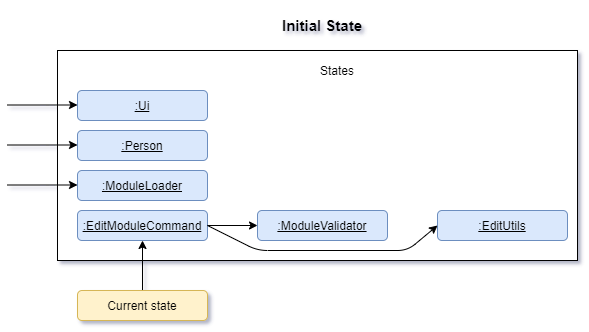

The diagram above was exported from draw.io. Its source (the exported page's mxGraphModel, read from the mxfile embedded in the PNG):
<mxGraphModel dx="1038" dy="580" grid="1" gridSize="10" guides="1" tooltips="1" connect="1" arrows="1" fold="1" page="1" pageScale="1" pageWidth="850" pageHeight="1100" math="0" shadow="1">
  <root>
    <mxCell id="0" />
    <mxCell id="1" parent="0" />
    <mxCell id="2S7haFDzYFbEXSz_xnqQ-1" value="&lt;font style=&quot;font-size: 15px&quot;&gt;&lt;b&gt;Initial State&lt;/b&gt;&lt;/font&gt;" style="text;html=1;strokeColor=none;fillColor=none;align=center;verticalAlign=middle;whiteSpace=wrap;rounded=0;" vertex="1" parent="1">
      <mxGeometry x="360" y="20" width="90" height="50" as="geometry" />
    </mxCell>
    <mxCell id="2S7haFDzYFbEXSz_xnqQ-3" value="" style="rounded=0;whiteSpace=wrap;html=1;" vertex="1" parent="1">
      <mxGeometry x="140" y="70" width="520" height="210" as="geometry" />
    </mxCell>
    <mxCell id="2S7haFDzYFbEXSz_xnqQ-4" value="States" style="text;html=1;strokeColor=none;fillColor=none;align=center;verticalAlign=middle;whiteSpace=wrap;rounded=0;" vertex="1" parent="1">
      <mxGeometry x="400" y="80" width="40" height="20" as="geometry" />
    </mxCell>
    <mxCell id="2S7haFDzYFbEXSz_xnqQ-5" value=":Ui" style="rounded=1;whiteSpace=wrap;html=1;fillColor=#dae8fc;strokeColor=#6c8ebf;fontStyle=4" vertex="1" parent="1">
      <mxGeometry x="160" y="110" width="130" height="30" as="geometry" />
    </mxCell>
    <mxCell id="2S7haFDzYFbEXSz_xnqQ-6" value=":Person" style="rounded=1;whiteSpace=wrap;html=1;fillColor=#dae8fc;strokeColor=#6c8ebf;fontStyle=4" vertex="1" parent="1">
      <mxGeometry x="160" y="150" width="130" height="30" as="geometry" />
    </mxCell>
    <mxCell id="2S7haFDzYFbEXSz_xnqQ-7" value=":ModuleLoader" style="rounded=1;whiteSpace=wrap;html=1;fillColor=#dae8fc;strokeColor=#6c8ebf;fontStyle=4" vertex="1" parent="1">
      <mxGeometry x="160" y="190" width="130" height="30" as="geometry" />
    </mxCell>
    <mxCell id="2S7haFDzYFbEXSz_xnqQ-8" value=":EditModuleCommand" style="rounded=1;whiteSpace=wrap;html=1;fillColor=#dae8fc;strokeColor=#6c8ebf;fontStyle=4" vertex="1" parent="1">
      <mxGeometry x="160" y="230" width="130" height="30" as="geometry" />
    </mxCell>
    <mxCell id="2S7haFDzYFbEXSz_xnqQ-9" value=":ModuleValidator" style="rounded=1;whiteSpace=wrap;html=1;fillColor=#dae8fc;strokeColor=#6c8ebf;fontStyle=4" vertex="1" parent="1">
      <mxGeometry x="340" y="230" width="130" height="30" as="geometry" />
    </mxCell>
    <mxCell id="2S7haFDzYFbEXSz_xnqQ-10" value=":EditUtils" style="rounded=1;whiteSpace=wrap;html=1;fillColor=#dae8fc;strokeColor=#6c8ebf;fontStyle=4" vertex="1" parent="1">
      <mxGeometry x="520" y="230" width="130" height="30" as="geometry" />
    </mxCell>
    <mxCell id="2S7haFDzYFbEXSz_xnqQ-11" value="" style="endArrow=classic;html=1;" edge="1" parent="1">
      <mxGeometry width="50" height="50" relative="1" as="geometry">
        <mxPoint x="90" y="124.5" as="sourcePoint" />
        <mxPoint x="160" y="124.5" as="targetPoint" />
      </mxGeometry>
    </mxCell>
    <mxCell id="2S7haFDzYFbEXSz_xnqQ-12" value="" style="endArrow=classic;html=1;entryX=0.5;entryY=1;entryDx=0;entryDy=0;" edge="1" parent="1" target="2S7haFDzYFbEXSz_xnqQ-8">
      <mxGeometry width="50" height="50" relative="1" as="geometry">
        <mxPoint x="225" y="310" as="sourcePoint" />
        <mxPoint x="260" y="300" as="targetPoint" />
      </mxGeometry>
    </mxCell>
    <mxCell id="2S7haFDzYFbEXSz_xnqQ-13" value="" style="endArrow=classic;html=1;" edge="1" parent="1">
      <mxGeometry width="50" height="50" relative="1" as="geometry">
        <mxPoint x="90" y="164.5" as="sourcePoint" />
        <mxPoint x="160" y="164.5" as="targetPoint" />
      </mxGeometry>
    </mxCell>
    <mxCell id="2S7haFDzYFbEXSz_xnqQ-14" value="" style="endArrow=classic;html=1;" edge="1" parent="1">
      <mxGeometry width="50" height="50" relative="1" as="geometry">
        <mxPoint x="90" y="204.5" as="sourcePoint" />
        <mxPoint x="160" y="204.5" as="targetPoint" />
      </mxGeometry>
    </mxCell>
    <mxCell id="2S7haFDzYFbEXSz_xnqQ-16" value="Current state" style="rounded=1;whiteSpace=wrap;html=1;fillColor=#fff2cc;strokeColor=#d6b656;fontStyle=0" vertex="1" parent="1">
      <mxGeometry x="160" y="310" width="130" height="30" as="geometry" />
    </mxCell>
    <mxCell id="2S7haFDzYFbEXSz_xnqQ-17" value="" style="endArrow=classic;html=1;entryX=0;entryY=0.5;entryDx=0;entryDy=0;" edge="1" parent="1" target="2S7haFDzYFbEXSz_xnqQ-9">
      <mxGeometry width="50" height="50" relative="1" as="geometry">
        <mxPoint x="290" y="245" as="sourcePoint" />
        <mxPoint x="340" y="245" as="targetPoint" />
      </mxGeometry>
    </mxCell>
    <mxCell id="2S7haFDzYFbEXSz_xnqQ-18" value="" style="endArrow=classic;html=1;entryX=0;entryY=0.5;entryDx=0;entryDy=0;exitX=1;exitY=0.5;exitDx=0;exitDy=0;" edge="1" parent="1" source="2S7haFDzYFbEXSz_xnqQ-8" target="2S7haFDzYFbEXSz_xnqQ-10">
      <mxGeometry width="50" height="50" relative="1" as="geometry">
        <mxPoint x="290" y="259" as="sourcePoint" />
        <mxPoint x="340" y="259" as="targetPoint" />
        <Array as="points">
          <mxPoint x="340" y="270" />
          <mxPoint x="490" y="270" />
        </Array>
      </mxGeometry>
    </mxCell>
  </root>
</mxGraphModel>